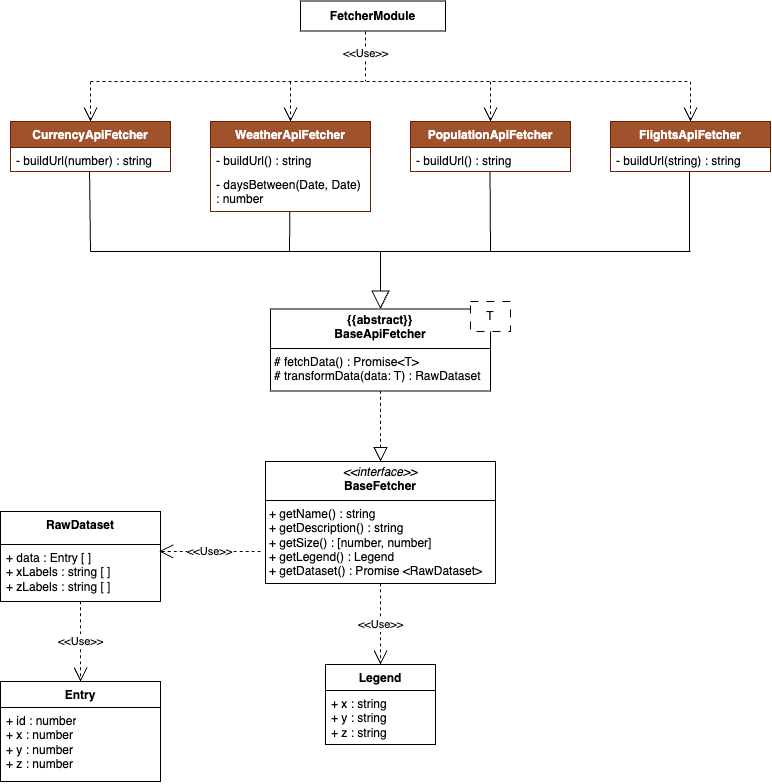

The diagram above was exported from draw.io. Its source (the exported page's mxGraphModel, read from the mxfile embedded in the PNG):
<mxGraphModel dx="1590" dy="1132" grid="1" gridSize="10" guides="1" tooltips="1" connect="1" arrows="1" fold="1" page="0" pageScale="1" pageWidth="827" pageHeight="1169" background="none" math="0" shadow="0">
  <root>
    <mxCell id="0" />
    <mxCell id="1" parent="0" />
    <mxCell id="2" value="&lt;p style=&quot;margin:0px;margin-top:4px;text-align:center;&quot;&gt;&lt;b&gt;{{abstract}}&lt;/b&gt;&lt;br&gt;&lt;b&gt;BaseApiFetcher&lt;/b&gt;&lt;/p&gt;&lt;hr size=&quot;1&quot; style=&quot;border-style:solid;&quot;&gt;&lt;p style=&quot;margin:0px;margin-left:4px;&quot;&gt;&lt;/p&gt;&lt;p style=&quot;margin:0px;margin-left:4px;&quot;&gt;&lt;span style=&quot;background-color: transparent; color: light-dark(rgb(0, 0, 0), rgb(255, 255, 255));&quot;&gt;# fetchData() : Promise&amp;lt;T&amp;gt;&lt;/span&gt;&lt;/p&gt;&lt;p style=&quot;margin:0px;margin-left:4px;&quot;&gt;&lt;span style=&quot;background-color: transparent; color: light-dark(rgb(0, 0, 0), rgb(255, 255, 255));&quot;&gt;# transformData(data: T) : RawDataset&lt;/span&gt;&lt;/p&gt;" style="verticalAlign=top;align=left;overflow=fill;html=1;whiteSpace=wrap;" vertex="1" parent="1">
      <mxGeometry x="950" y="4427.5" width="220" height="82" as="geometry" />
    </mxCell>
    <mxCell id="3" value="" style="endArrow=block;endSize=16;endFill=0;html=1;rounded=0;entryX=0.5;entryY=0;entryDx=0;entryDy=0;" edge="1" target="2" parent="1">
      <mxGeometry width="160" relative="1" as="geometry">
        <mxPoint x="1060" y="4370" as="sourcePoint" />
        <mxPoint x="1010" y="4717" as="targetPoint" />
      </mxGeometry>
    </mxCell>
    <mxCell id="4" value="&lt;p style=&quot;margin:0px;margin-top:4px;text-align:center;&quot;&gt;&lt;i&gt;&amp;lt;&amp;lt;interface&amp;gt;&amp;gt;&lt;/i&gt;&lt;br&gt;&lt;b&gt;BaseFetcher&lt;/b&gt;&lt;/p&gt;&lt;hr size=&quot;1&quot; style=&quot;border-style:solid;&quot;&gt;&lt;p style=&quot;margin:0px;margin-left:4px;&quot;&gt;&lt;/p&gt;&lt;p style=&quot;margin:0px;margin-left:4px;&quot;&gt;&lt;span style=&quot;color: light-dark(rgb(0, 0, 0), rgb(255, 255, 255));&quot;&gt;+ getName() : string&lt;/span&gt;&lt;/p&gt;&lt;p style=&quot;margin:0px;margin-left:4px;&quot;&gt;+ getDescription() : string&lt;/p&gt;&lt;p style=&quot;margin:0px;margin-left:4px;&quot;&gt;+ getSize() : [number, number]&lt;/p&gt;&lt;p style=&quot;margin:0px;margin-left:4px;&quot;&gt;+ getLegend() : Legend&lt;/p&gt;&lt;p style=&quot;margin:0px;margin-left:4px;&quot;&gt;+ getDataset() : Promise &amp;lt;RawDataset&amp;gt;&lt;/p&gt;" style="verticalAlign=top;align=left;overflow=fill;html=1;whiteSpace=wrap;labelBackgroundColor=none;fillColor=default;imageWidth=34;" vertex="1" parent="1">
      <mxGeometry x="945" y="4580" width="230" height="122" as="geometry" />
    </mxCell>
    <mxCell id="5" value="" style="endArrow=block;dashed=1;endFill=0;endSize=12;html=1;rounded=0;fontSize=12;curved=1;exitX=0.5;exitY=1;exitDx=0;exitDy=0;entryX=0.5;entryY=0;entryDx=0;entryDy=0;" edge="1" source="2" target="4" parent="1">
      <mxGeometry width="160" relative="1" as="geometry">
        <mxPoint x="1030" y="4509.5" as="sourcePoint" />
        <mxPoint x="775" y="4597" as="targetPoint" />
      </mxGeometry>
    </mxCell>
    <mxCell id="6" value="T" style="html=1;whiteSpace=wrap;dashed=1;dashPattern=8 8;" vertex="1" parent="1">
      <mxGeometry x="1150" y="4420" width="40" height="30" as="geometry" />
    </mxCell>
    <mxCell id="7" value="Legend" style="swimlane;fontStyle=1;align=center;verticalAlign=top;childLayout=stackLayout;horizontal=1;startSize=26;horizontalStack=0;resizeParent=1;resizeParentMax=0;resizeLast=0;collapsible=1;marginBottom=0;whiteSpace=wrap;html=1;" vertex="1" parent="1">
      <mxGeometry x="1005" y="4783" width="110" height="80" as="geometry" />
    </mxCell>
    <mxCell id="8" value="+ x : string&lt;div&gt;+ y : string&lt;/div&gt;&lt;div&gt;+ z : string&lt;/div&gt;" style="text;strokeColor=none;fillColor=none;align=left;verticalAlign=top;spacingLeft=4;spacingRight=4;overflow=hidden;rotatable=0;points=[[0,0.5],[1,0.5]];portConstraint=eastwest;whiteSpace=wrap;html=1;" vertex="1" parent="7">
      <mxGeometry y="26" width="110" height="54" as="geometry" />
    </mxCell>
    <mxCell id="9" value="Entry" style="swimlane;fontStyle=1;align=center;verticalAlign=top;childLayout=stackLayout;horizontal=1;startSize=26;horizontalStack=0;resizeParent=1;resizeParentMax=0;resizeLast=0;collapsible=1;marginBottom=0;whiteSpace=wrap;html=1;" vertex="1" parent="1">
      <mxGeometry x="680" y="4800" width="160" height="100" as="geometry" />
    </mxCell>
    <mxCell id="10" value="+ id : number&lt;div&gt;+ x : number&lt;/div&gt;&lt;div&gt;+ y : number&lt;/div&gt;&lt;div&gt;+ z : number&lt;/div&gt;" style="text;strokeColor=none;fillColor=none;align=left;verticalAlign=top;spacingLeft=4;spacingRight=4;overflow=hidden;rotatable=0;points=[[0,0.5],[1,0.5]];portConstraint=eastwest;whiteSpace=wrap;html=1;" vertex="1" parent="9">
      <mxGeometry y="26" width="160" height="74" as="geometry" />
    </mxCell>
    <mxCell id="11" value="&lt;div&gt;&lt;span style=&quot;background-color: transparent; color: light-dark(rgb(0, 0, 0), rgb(255, 255, 255));&quot;&gt;RawDataset&lt;/span&gt;&lt;/div&gt;" style="swimlane;fontStyle=1;align=center;verticalAlign=top;childLayout=stackLayout;horizontal=1;startSize=33;horizontalStack=0;resizeParent=1;resizeParentMax=0;resizeLast=0;collapsible=1;marginBottom=0;whiteSpace=wrap;html=1;" vertex="1" parent="1">
      <mxGeometry x="680" y="4630" width="160" height="90" as="geometry" />
    </mxCell>
    <mxCell id="12" value="+ data : Entry [ ]&lt;div&gt;&lt;span style=&quot;background-color: transparent; color: light-dark(rgb(0, 0, 0), rgb(255, 255, 255));&quot;&gt;+ xLabels : string [ ]&lt;/span&gt;&lt;/div&gt;&lt;div&gt;+ zLabels : string [ ]&lt;/div&gt;" style="text;strokeColor=none;fillColor=none;align=left;verticalAlign=top;spacingLeft=4;spacingRight=4;overflow=hidden;rotatable=0;points=[[0,0.5],[1,0.5]];portConstraint=eastwest;whiteSpace=wrap;html=1;" vertex="1" parent="11">
      <mxGeometry y="33" width="160" height="57" as="geometry" />
    </mxCell>
    <mxCell id="13" value="CurrencyApiFetcher" style="swimlane;fontStyle=1;align=center;verticalAlign=top;childLayout=stackLayout;horizontal=1;startSize=26;horizontalStack=0;resizeParent=1;resizeParentMax=0;resizeLast=0;collapsible=1;marginBottom=0;whiteSpace=wrap;html=1;fillColor=#a0522d;strokeColor=#6D1F00;fontColor=#ffffff;" vertex="1" parent="1">
      <mxGeometry x="690" y="4240" width="160" height="50" as="geometry">
        <mxRectangle x="140" y="880" width="140" height="30" as="alternateBounds" />
      </mxGeometry>
    </mxCell>
    <mxCell id="14" value="- buildUrl(number) : string&amp;nbsp;" style="text;strokeColor=none;fillColor=none;align=left;verticalAlign=top;spacingLeft=4;spacingRight=4;overflow=hidden;rotatable=0;points=[[0,0.5],[1,0.5]];portConstraint=eastwest;whiteSpace=wrap;html=1;" vertex="1" parent="13">
      <mxGeometry y="26" width="160" height="24" as="geometry" />
    </mxCell>
    <mxCell id="15" value="WeatherApiFetcher" style="swimlane;fontStyle=1;align=center;verticalAlign=top;childLayout=stackLayout;horizontal=1;startSize=26;horizontalStack=0;resizeParent=1;resizeParentMax=0;resizeLast=0;collapsible=1;marginBottom=0;whiteSpace=wrap;html=1;fillColor=#a0522d;fontColor=#ffffff;strokeColor=#6D1F00;" vertex="1" parent="1">
      <mxGeometry x="890" y="4240" width="160" height="90" as="geometry">
        <mxRectangle x="140" y="880" width="140" height="30" as="alternateBounds" />
      </mxGeometry>
    </mxCell>
    <mxCell id="16" value="- buildUrl() : string&amp;nbsp;" style="text;strokeColor=none;fillColor=none;align=left;verticalAlign=top;spacingLeft=4;spacingRight=4;overflow=hidden;rotatable=0;points=[[0,0.5],[1,0.5]];portConstraint=eastwest;whiteSpace=wrap;html=1;" vertex="1" parent="15">
      <mxGeometry y="26" width="160" height="24" as="geometry" />
    </mxCell>
    <mxCell id="17" value="- daysBetween(Date, Date) : number" style="text;strokeColor=none;fillColor=none;align=left;verticalAlign=top;spacingLeft=4;spacingRight=4;overflow=hidden;rotatable=0;points=[[0,0.5],[1,0.5]];portConstraint=eastwest;whiteSpace=wrap;html=1;" vertex="1" parent="15">
      <mxGeometry y="50" width="160" height="40" as="geometry" />
    </mxCell>
    <mxCell id="18" value="PopulationApiFetcher" style="swimlane;fontStyle=1;align=center;verticalAlign=top;childLayout=stackLayout;horizontal=1;startSize=26;horizontalStack=0;resizeParent=1;resizeParentMax=0;resizeLast=0;collapsible=1;marginBottom=0;whiteSpace=wrap;html=1;fillColor=#a0522d;fontColor=#ffffff;strokeColor=#6D1F00;" vertex="1" parent="1">
      <mxGeometry x="1090" y="4240" width="160" height="50" as="geometry">
        <mxRectangle x="140" y="880" width="140" height="30" as="alternateBounds" />
      </mxGeometry>
    </mxCell>
    <mxCell id="19" value="- buildUrl() : string&amp;nbsp;" style="text;strokeColor=none;fillColor=none;align=left;verticalAlign=top;spacingLeft=4;spacingRight=4;overflow=hidden;rotatable=0;points=[[0,0.5],[1,0.5]];portConstraint=eastwest;whiteSpace=wrap;html=1;" vertex="1" parent="18">
      <mxGeometry y="26" width="160" height="24" as="geometry" />
    </mxCell>
    <mxCell id="20" value="FlightsApiFetcher" style="swimlane;fontStyle=1;align=center;verticalAlign=top;childLayout=stackLayout;horizontal=1;startSize=26;horizontalStack=0;resizeParent=1;resizeParentMax=0;resizeLast=0;collapsible=1;marginBottom=0;whiteSpace=wrap;html=1;fillColor=#a0522d;fontColor=#ffffff;strokeColor=#6D1F00;" vertex="1" parent="1">
      <mxGeometry x="1290" y="4240" width="160" height="50" as="geometry">
        <mxRectangle x="140" y="880" width="140" height="30" as="alternateBounds" />
      </mxGeometry>
    </mxCell>
    <mxCell id="21" value="- buildUrl(string) : string&amp;nbsp;" style="text;strokeColor=none;fillColor=none;align=left;verticalAlign=top;spacingLeft=4;spacingRight=4;overflow=hidden;rotatable=0;points=[[0,0.5],[1,0.5]];portConstraint=eastwest;whiteSpace=wrap;html=1;" vertex="1" parent="20">
      <mxGeometry y="26" width="160" height="24" as="geometry" />
    </mxCell>
    <mxCell id="22" value="" style="endArrow=none;html=1;rounded=0;" edge="1" parent="1">
      <mxGeometry width="50" height="50" relative="1" as="geometry">
        <mxPoint x="770" y="4370" as="sourcePoint" />
        <mxPoint x="1370" y="4370" as="targetPoint" />
      </mxGeometry>
    </mxCell>
    <mxCell id="23" value="" style="endArrow=none;html=1;rounded=0;exitX=0.494;exitY=1.009;exitDx=0;exitDy=0;exitPerimeter=0;" edge="1" source="14" parent="1">
      <mxGeometry width="50" height="50" relative="1" as="geometry">
        <mxPoint x="770" y="4310" as="sourcePoint" />
        <mxPoint x="770" y="4370" as="targetPoint" />
      </mxGeometry>
    </mxCell>
    <mxCell id="24" value="" style="endArrow=none;html=1;rounded=0;entryX=0.496;entryY=0.998;entryDx=0;entryDy=0;entryPerimeter=0;" edge="1" target="17" parent="1">
      <mxGeometry width="50" height="50" relative="1" as="geometry">
        <mxPoint x="969" y="4370" as="sourcePoint" />
        <mxPoint x="990" y="4410" as="targetPoint" />
      </mxGeometry>
    </mxCell>
    <mxCell id="25" value="" style="endArrow=none;html=1;rounded=0;exitX=0.497;exitY=1.006;exitDx=0;exitDy=0;exitPerimeter=0;" edge="1" source="19" parent="1">
      <mxGeometry width="50" height="50" relative="1" as="geometry">
        <mxPoint x="1080" y="4760" as="sourcePoint" />
        <mxPoint x="1170" y="4370" as="targetPoint" />
      </mxGeometry>
    </mxCell>
    <mxCell id="26" value="" style="endArrow=none;html=1;rounded=0;exitX=0.493;exitY=1.009;exitDx=0;exitDy=0;exitPerimeter=0;" edge="1" source="21" parent="1">
      <mxGeometry width="50" height="50" relative="1" as="geometry">
        <mxPoint x="1370" y="4320" as="sourcePoint" />
        <mxPoint x="1369" y="4370" as="targetPoint" />
      </mxGeometry>
    </mxCell>
    <mxCell id="27" value="" style="endArrow=none;dashed=1;html=1;rounded=0;" edge="1" parent="1">
      <mxGeometry width="50" height="50" relative="1" as="geometry">
        <mxPoint x="770" y="4200" as="sourcePoint" />
        <mxPoint x="1370" y="4200" as="targetPoint" />
      </mxGeometry>
    </mxCell>
    <mxCell id="28" value="" style="endArrow=open;endSize=12;dashed=1;html=1;rounded=0;entryX=0.5;entryY=0;entryDx=0;entryDy=0;" edge="1" target="13" parent="1">
      <mxGeometry width="160" relative="1" as="geometry">
        <mxPoint x="770" y="4200" as="sourcePoint" />
        <mxPoint x="910" y="4210" as="targetPoint" />
      </mxGeometry>
    </mxCell>
    <mxCell id="29" value="" style="endArrow=open;endSize=12;dashed=1;html=1;rounded=0;entryX=0.5;entryY=0;entryDx=0;entryDy=0;" edge="1" target="15" parent="1">
      <mxGeometry width="160" relative="1" as="geometry">
        <mxPoint x="970" y="4200" as="sourcePoint" />
        <mxPoint x="960" y="4280" as="targetPoint" />
      </mxGeometry>
    </mxCell>
    <mxCell id="30" value="" style="endArrow=open;endSize=12;dashed=1;html=1;rounded=0;entryX=0.5;entryY=0;entryDx=0;entryDy=0;" edge="1" target="18" parent="1">
      <mxGeometry width="160" relative="1" as="geometry">
        <mxPoint x="1170" y="4200" as="sourcePoint" />
        <mxPoint x="1180" y="4300" as="targetPoint" />
      </mxGeometry>
    </mxCell>
    <mxCell id="31" value="" style="endArrow=open;endSize=12;dashed=1;html=1;rounded=0;entryX=0.5;entryY=0;entryDx=0;entryDy=0;" edge="1" target="20" parent="1">
      <mxGeometry width="160" relative="1" as="geometry">
        <mxPoint x="1370" y="4200" as="sourcePoint" />
        <mxPoint x="1360" y="4290" as="targetPoint" />
      </mxGeometry>
    </mxCell>
    <mxCell id="32" value="&amp;lt;&amp;lt;Use&amp;gt;&amp;gt;" style="endArrow=none;endSize=12;dashed=1;html=1;rounded=0;startFill=0;exitX=0.5;exitY=1;exitDx=0;exitDy=0;" edge="1" parent="1">
      <mxGeometry width="160" relative="1" as="geometry">
        <mxPoint x="1045" y="4144" as="sourcePoint" />
        <mxPoint x="1045" y="4200" as="targetPoint" />
      </mxGeometry>
    </mxCell>
    <mxCell id="33" value="&lt;span style=&quot;font-size: 11px;&quot;&gt;&amp;lt;&amp;lt;Use&amp;gt;&amp;gt;&lt;/span&gt;" style="endArrow=open;endSize=12;dashed=1;html=1;rounded=0;fontSize=12;curved=1;entryX=0.5;entryY=0;entryDx=0;entryDy=0;exitX=0.5;exitY=1;exitDx=0;exitDy=0;" edge="1" source="4" target="7" parent="1">
      <mxGeometry width="160" relative="1" as="geometry">
        <mxPoint x="1055" y="4730" as="sourcePoint" />
        <mxPoint x="1045" y="4783" as="targetPoint" />
      </mxGeometry>
    </mxCell>
    <mxCell id="34" value="&lt;span style=&quot;font-size: 11px;&quot;&gt;&amp;lt;&amp;lt;Use&amp;gt;&amp;gt;&lt;/span&gt;" style="endArrow=open;endSize=12;dashed=1;html=1;rounded=0;fontSize=12;curved=1;entryX=0.5;entryY=0;entryDx=0;entryDy=0;exitX=0.5;exitY=1;exitDx=0;exitDy=0;" edge="1" source="11" target="9" parent="1">
      <mxGeometry width="160" relative="1" as="geometry">
        <mxPoint x="770" y="4790" as="sourcePoint" />
        <mxPoint x="770" y="4873" as="targetPoint" />
      </mxGeometry>
    </mxCell>
    <mxCell id="35" value="&lt;span style=&quot;font-size: 11px;&quot;&gt;&amp;lt;&amp;lt;Use&amp;gt;&amp;gt;&lt;/span&gt;" style="endArrow=open;endSize=12;dashed=1;html=1;rounded=0;fontSize=12;curved=1;entryX=0.992;entryY=0.121;entryDx=0;entryDy=0;entryPerimeter=0;" edge="1" target="12" parent="1">
      <mxGeometry width="160" relative="1" as="geometry">
        <mxPoint x="940" y="4670" as="sourcePoint" />
        <mxPoint x="890" y="4773" as="targetPoint" />
      </mxGeometry>
    </mxCell>
    <mxCell id="36" value="&lt;span style=&quot;font-weight: 700;&quot;&gt;FetcherModule&lt;/span&gt;" style="html=1;whiteSpace=wrap;" vertex="1" parent="1">
      <mxGeometry x="980" y="4119.5" width="145" height="30" as="geometry" />
    </mxCell>
  </root>
</mxGraphModel>